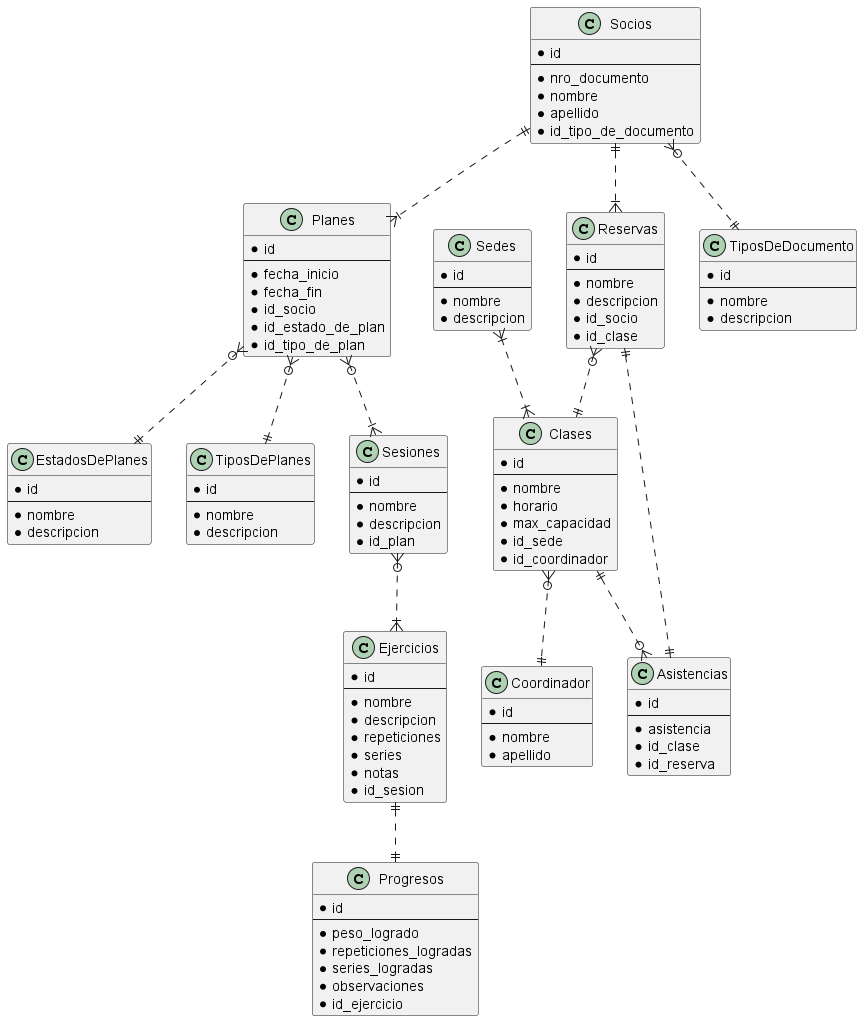

The diagram above was rendered by PlantUML. Its source (embedded in the PNG):
@startuml UML

class Sedes {
    * id
    --
    * nombre
    * descripcion
}

class Socios {
    * id
    --
    * nro_documento
    * nombre
    * apellido
    *id_tipo_de_documento
}

class TiposDeDocumento {
    * id
    --
    * nombre
    * descripcion
}

class Clases {
    * id
    --
    * nombre
    * horario
    * max_capacidad
    * id_sede
    * id_coordinador
}

class Coordinador {
    * id
    --
    * nombre
    * apellido
}

class Planes {
    * id
    --
    * fecha_inicio
    * fecha_fin
    * id_socio
    * id_estado_de_plan
    * id_tipo_de_plan
}

class EstadosDePlanes {
    * id
    --
    * nombre
    * descripcion
}

class TiposDePlanes {
    * id
    --
    * nombre
    * descripcion
}

class Sesiones {
    * id
    --
    * nombre
    * descripcion
    * id_plan
}

class Ejercicios {
    * id
    --
    * nombre
    * descripcion
    * repeticiones
    * series
    * notas
    * id_sesion
}

class Reservas {
    * id
    --
    * nombre
    * descripcion
    * id_socio
    * id_clase
}

class Progresos {
    * id
    --
    * peso_logrado
    * repeticiones_logradas
    * series_logradas
    * observaciones
    * id_ejercicio
}

class Asistencias {
    * id
    --
    * asistencia
    * id_clase
    * id_reserva
}


Sedes }|..|{ Clases
Socios }o..|| TiposDeDocumento
Socios ||..|{ Planes
Planes }o..|| TiposDePlanes
Planes }o..|| EstadosDePlanes
Planes }o..|{ Sesiones
Sesiones }o..|{ Ejercicios
Clases }o..|| Coordinador
Clases ||..o{ Asistencias
Socios ||..|{ Reservas
Reservas }o..|| Clases
Ejercicios ||..|| Progresos
Reservas ||..|| Asistencias

@enduml